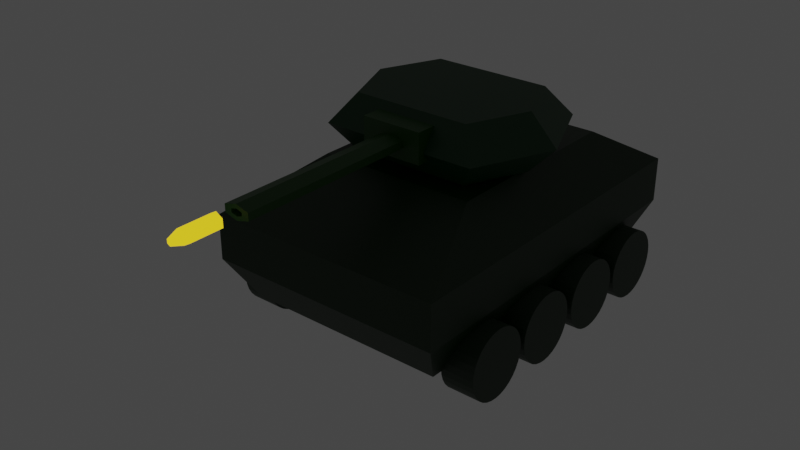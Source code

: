 # Source: tank.blend  (saved by Blender 3.6.11; exported with 4.5.12 LTS)
import bpy
from mathutils import Matrix  # noqa: F401  (used for matrix-valued properties, if any)

bpy.ops.wm.read_factory_settings(use_empty=True)
scene = bpy.context.scene
scene.name = 'Scene'

# ---- collections
col_collection = bpy.data.collections.new('Collection'); scene.collection.children.link(col_collection)

# ---- materials (node trees are filled in below, after node groups)
mat_material = bpy.data.materials.new('Material')
mat_material.use_transparent_shadow = False
mat_body = bpy.data.materials.new('Body')
mat_body.alpha_threshold = 0.0
mat_body.use_transparent_shadow = False
mat_body.roughness = 0.5
mat_body.line_color = (0.0, 0.0, 0.0, 1.0)
mat_wheels = bpy.data.materials.new('Wheels')
mat_wheels.use_transparent_shadow = False
mat_material_001 = bpy.data.materials.new('Material.001')
mat_material_001.use_transparent_shadow = False
mat_material_002 = bpy.data.materials.new('Material.002')
mat_material_002.use_transparent_shadow = False

# ---- material node trees
mat_material.use_nodes = True; mat_material.node_tree.nodes.clear()
_N = mat_material.node_tree.nodes; _L = mat_material.node_tree.links
n0 = _N.new('ShaderNodeBsdfPrincipled'); n0.name = 'Principled BSDF'; n0.location = (10, 300)
n0.distribution = 'GGX'
n0.subsurface_method = 'RANDOM_WALK_SKIN'
n0.inputs[0].default_value = (0.006301, 0.06429, 0.0, 1.0)
n0.inputs[3].default_value = 1.45
n0.inputs[27].default_value = (0.0, 0.0, 0.0, 1.0)
n0.inputs[28].default_value = 1.0
n1 = _N.new('ShaderNodeOutputMaterial'); n1.name = 'Material Output'; n1.location = (300, 300)
_L.new(n0.outputs[0], n1.inputs[0])
n1.is_active_output = True
mat_body.use_nodes = True; mat_body.node_tree.nodes.clear()
_N = mat_body.node_tree.nodes; _L = mat_body.node_tree.links
n0 = _N.new('ShaderNodeOutputMaterial'); n0.name = 'Material Output'; n0.location = (300, 300)
n1 = _N.new('ShaderNodeBsdfPrincipled'); n1.name = 'Principled BSDF'; n1.location = (10, 300)
n1.distribution = 'GGX'
n1.subsurface_method = 'RANDOM_WALK_SKIN'
n1.inputs[0].default_value = (0.0007506, 0.0214, 0.0, 1.0)
n1.inputs[3].default_value = 1.45
n1.inputs[27].default_value = (0.0, 0.0, 0.0, 1.0)
n1.inputs[28].default_value = 1.0
_L.new(n1.outputs[0], n0.inputs[0])
n0.is_active_output = True
mat_wheels.use_nodes = True; mat_wheels.node_tree.nodes.clear()
_N = mat_wheels.node_tree.nodes; _L = mat_wheels.node_tree.links
n0 = _N.new('ShaderNodeBsdfPrincipled'); n0.name = 'Principled BSDF'; n0.location = (10, 300)
n0.distribution = 'GGX'
n0.subsurface_method = 'RANDOM_WALK_SKIN'
n0.inputs[0].default_value = (0.008842, 0.02857, 0.008631, 1.0)
n0.inputs[3].default_value = 1.45
n0.inputs[27].default_value = (0.0, 0.0, 0.0, 1.0)
n0.inputs[28].default_value = 1.0
n1 = _N.new('ShaderNodeOutputMaterial'); n1.name = 'Material Output'; n1.location = (300, 300)
_L.new(n0.outputs[0], n1.inputs[0])
n1.is_active_output = True
mat_material_001.use_nodes = True; mat_material_001.node_tree.nodes.clear()
_N = mat_material_001.node_tree.nodes; _L = mat_material_001.node_tree.links
n0 = _N.new('ShaderNodeBsdfPrincipled'); n0.name = 'Principled BSDF'; n0.location = (10, 300)
n0.distribution = 'GGX'
n0.subsurface_method = 'RANDOM_WALK_SKIN'
n0.inputs[0].default_value = (0.001083, 0.04286, 0.00675, 1.0)
n0.inputs[3].default_value = 1.45
n0.inputs[27].default_value = (0.0, 0.0, 0.0, 1.0)
n0.inputs[28].default_value = 1.0
n1 = _N.new('ShaderNodeOutputMaterial'); n1.name = 'Material Output'; n1.location = (300, 300)
_L.new(n0.outputs[0], n1.inputs[0])
n1.is_active_output = True
mat_material_002.use_nodes = True; mat_material_002.node_tree.nodes.clear()
_N = mat_material_002.node_tree.nodes; _L = mat_material_002.node_tree.links
n0 = _N.new('ShaderNodeBsdfPrincipled'); n0.name = 'Principled BSDF'; n0.location = (10, 300)
n0.distribution = 'GGX'
n0.subsurface_method = 'RANDOM_WALK_SKIN'
n0.inputs[0].default_value = (0.1214, 0.1062, 0.01709, 1.0)
n0.inputs[3].default_value = 1.45
n0.inputs[27].default_value = (1.0, 0.6882, 0.01533, 1.0)
n0.inputs[28].default_value = 1.0
n1 = _N.new('ShaderNodeOutputMaterial'); n1.name = 'Material Output'; n1.location = (300, 300)
_L.new(n0.outputs[0], n1.inputs[0])
n1.is_active_output = True

# ---- world
world_world = bpy.data.worlds.new('World'); scene.world = world_world
world_world.use_nodes = True; world_world.node_tree.nodes.clear()
_N = world_world.node_tree.nodes; _L = world_world.node_tree.links
n0 = _N.new('ShaderNodeOutputWorld'); n0.name = 'World Output'; n0.location = (300, 300)
n1 = _N.new('ShaderNodeBackground'); n1.name = 'Background'; n1.location = (10, 300)
n1.inputs[0].default_value = (0.05088, 0.05088, 0.05088, 1.0)
_L.new(n1.outputs[0], n0.inputs[0])
n0.is_active_output = True
world_world.color = (0.05088, 0.05088, 0.05088)
world_world.use_sun_shadow = False
world_world.sun_shadow_jitter_overblur = 0.0

# ---- meshes
me_cube_002 = bpy.data.meshes.new('Cube.002')
me_cube_002.from_pydata([(-1.0, -2.0, -1.0), (-1.0, -2.0, 1.0), (-1.0, 4.768e-07, -1.0), (-1.0, 4.768e-07, 1.0), (1.0, -2.0, -1.0), (1.0, -2.0, 1.0), (1.0, 4.768e-07, -1.0), (1.0, 4.768e-07, 1.0), (0.009028, -1.919, 0.4413), (0.009028, -13.87, 0.1806), (0.4229, -1.919, 0.2023), (0.1971, -13.87, 0.07201), (0.4229, -1.919, -0.2755), (0.1971, -13.87, -0.1452), (0.009028, -1.919, -0.5145), (0.009028, -13.87, -0.2538), (-0.4048, -1.919, -0.2755), (-0.1791, -13.87, -0.1452), (-0.4048, -1.919, 0.2023), (-0.1791, -13.87, 0.07201), (0.4229, -13.87, 0.2023), (0.009028, -13.87, 0.4413), (0.4229, -13.87, -0.2755), (0.009028, -13.87, -0.5145), (-0.4048, -13.87, -0.2755), (-0.4048, -13.87, 0.2023), (0.1971, -4.151, 0.07201), (0.009028, -4.151, 0.1806), (0.1971, -4.151, -0.1452), (0.009028, -4.151, -0.2538), (-0.1791, -4.151, -0.1452), (-0.1791, -4.151, 0.07201)], [], [(0, 1, 3, 2), (2, 3, 7, 6), (6, 7, 5, 4), (4, 5, 1, 0), (2, 6, 4, 0), (7, 3, 1, 5), (8, 21, 20, 10), (10, 20, 22, 12), (12, 22, 23, 14), (14, 23, 24, 16), (19, 17, 30, 31), (16, 24, 25, 18), (18, 25, 21, 8), (8, 10, 12, 14, 16, 18), (9, 11, 20, 21), (11, 13, 22, 20), (13, 15, 23, 22), (15, 17, 24, 23), (17, 19, 25, 24), (19, 9, 21, 25), (26, 27, 31, 30, 29, 28), (15, 13, 28, 29), (11, 9, 27, 26), (9, 19, 31, 27), (17, 15, 29, 30), (13, 11, 26, 28)])
_uv = me_cube_002.uv_layers.new(name='UVMap')
_uv.uv.foreach_set('vector', [0.375, 0.0, 0.625, 0.0, 0.625, 0.25, 0.375, 0.25, 0.375, 0.25, 0.625, 0.25, 0.625, 0.5, 0.375, 0.5, 0.375, 0.5, 0.625, 0.5, 0.625, 0.75, 0.375, 0.75, 0.375, 0.75, 0.625, 0.75, 0.625, 1.0, 0.375, 1.0, 0.125, 0.5, 0.375, 0.5, 0.375, 0.75, 0.125, 0.75, 0.625, 0.5, 0.875, 0.5, 0.875, 0.75, 0.625, 0.75, 1.0, 0.5, 1.0, 1.0, 0.8333, 1.0, 0.8333, 0.5, 0.8333, 0.5, 0.8333, 1.0, 0.6667, 1.0, 0.6667, 0.5, 0.6667, 0.5, 0.6667, 1.0, 0.5, 1.0, 0.5, 0.5, 0.5, 0.5, 0.5, 1.0, 0.3333, 1.0, 0.3333, 0.5, 0.1555, 0.3045, 0.1555, 0.1955, 0.1555, 0.1955, 0.1555, 0.3045, 0.3333, 0.5, 0.3333, 1.0, 0.1667, 1.0, 0.1667, 0.5, 0.1667, 0.5, 0.1667, 1.0, -8.941e-08, 1.0, -8.941e-08, 0.5, 0.75, 0.49, 0.9578, 0.37, 0.9578, 0.13, 0.75, 0.01, 0.5422, 0.13, 0.5422, 0.37, 0.25, 0.3591, 0.3445, 0.3045, 0.4578, 0.37, 0.25, 0.49, 0.3445, 0.3045, 0.3445, 0.1955, 0.4578, 0.13, 0.4578, 0.37, 0.3445, 0.1955, 0.25, 0.1409, 0.25, 0.01, 0.4578, 0.13, 0.25, 0.1409, 0.1555, 0.1955, 0.04215, 0.13, 0.25, 0.01, 0.1555, 0.1955, 0.1555, 0.3045, 0.04215, 0.37, 0.04215, 0.13, 0.1555, 0.3045, 0.25, 0.3591, 0.25, 0.49, 0.04215, 0.37, 0.3445, 0.3045, 0.25, 0.3591, 0.1555, 0.3045, 0.1555, 0.1955, 0.25, 0.1409, 0.3445, 0.1955, 0.25, 0.1409, 0.3445, 0.1955, 0.3445, 0.1955, 0.25, 0.1409, 0.3445, 0.3045, 0.25, 0.3591, 0.25, 0.3591, 0.3445, 0.3045, 0.25, 0.3591, 0.1555, 0.3045, 0.1555, 0.3045, 0.25, 0.3591, 0.1555, 0.1955, 0.25, 0.1409, 0.25, 0.1409, 0.1555, 0.1955, 0.3445, 0.1955, 0.3445, 0.3045, 0.3445, 0.3045, 0.3445, 0.1955])
me_cube_002.materials.append(mat_material)
me_cube_002.update()
me_cube = bpy.data.meshes.new('Cube')
me_cube.from_pydata([(0.659, 0.659, 1.371), (0.8462, 0.8462, -0.75), (0.659, -0.4509, 1.371), (0.8462, -0.8462, -0.75), (-0.659, 0.659, 1.371), (-0.8462, 0.8462, -0.75), (-0.659, -0.4509, 1.371), (-0.8462, -0.8462, -0.75), (1.0, -1.0, 0.75), (-1.0, -1.0, 0.75), (1.0, 1.0, 0.75), (-1.0, 1.0, 0.75), (1.0, 1.0, 0.0), (-1.0, -1.0, 0.0), (1.0, -1.0, 0.0), (-1.0, 1.0, 0.0), (-1.117, 0.8405, -0.7016), (-0.8418, 0.8405, -0.7016), (-1.117, 0.8369, -0.8133), (-0.8418, 0.8369, -0.8133), (-1.117, 0.826, -0.9208), (-0.8418, 0.826, -0.9208), (-1.117, 0.8084, -1.02), (-0.8418, 0.8084, -1.02), (-1.117, 0.7846, -1.107), (-0.8418, 0.7846, -1.107), (-1.117, 0.7557, -1.178), (-0.8418, 0.7557, -1.178), (-1.117, 0.7227, -1.231), (-0.8418, 0.7227, -1.231), (-1.117, 0.6869, -1.263), (-0.8418, 0.6869, -1.263), (-1.117, 0.6496, -1.274), (-0.8418, 0.6496, -1.274), (-1.117, 0.6124, -1.263), (-0.8418, 0.6124, -1.263), (-1.117, 0.5766, -1.231), (-0.8418, 0.5766, -1.231), (-1.117, 0.5436, -1.178), (-0.8418, 0.5436, -1.178), (-1.117, 0.5147, -1.107), (-0.8418, 0.5147, -1.107), (-1.117, 0.4909, -1.02), (-0.8418, 0.4909, -1.02), (-1.117, 0.4733, -0.9208), (-0.8418, 0.4733, -0.9208), (-1.117, 0.4624, -0.8133), (-0.8418, 0.4624, -0.8133), (-1.117, 0.4587, -0.7016), (-0.8418, 0.4587, -0.7016), (-1.117, 0.4624, -0.5899), (-0.8418, 0.4624, -0.5899), (-1.117, 0.4733, -0.4825), (-0.8418, 0.4733, -0.4825), (-1.117, 0.4909, -0.3834), (-0.8418, 0.4909, -0.3834), (-1.117, 0.5147, -0.2967), (-0.8418, 0.5147, -0.2967), (-1.117, 0.5436, -0.2254), (-0.8418, 0.5436, -0.2254), (-1.117, 0.5766, -0.1725), (-0.8418, 0.5766, -0.1725), (-1.117, 0.6124, -0.1399), (-0.8418, 0.6124, -0.1399), (-1.117, 0.6496, -0.1289), (-0.8418, 0.6496, -0.1289), (-1.117, 0.6869, -0.1399), (-0.8418, 0.6869, -0.1399), (-1.117, 0.7227, -0.1725), (-0.8418, 0.7227, -0.1725), (-1.117, 0.7557, -0.2254), (-0.8418, 0.7557, -0.2254), (-1.117, 0.7846, -0.2967), (-0.8418, 0.7846, -0.2967), (-1.117, 0.8084, -0.3834), (-0.8418, 0.8084, -0.3834), (-1.117, 0.826, -0.4825), (-0.8418, 0.826, -0.4825), (-1.117, 0.8369, -0.5899), (-0.8418, 0.8369, -0.5899), (-1.117, 0.4288, -0.7016), (-0.8418, 0.4288, -0.7016), (-1.117, 0.4251, -0.8133), (-0.8418, 0.4251, -0.8133), (-1.117, 0.4142, -0.9208), (-0.8418, 0.4142, -0.9208), (-1.117, 0.3966, -1.02), (-0.8418, 0.3966, -1.02), (-1.117, 0.3729, -1.107), (-0.8418, 0.3729, -1.107), (-1.117, 0.3439, -1.178), (-0.8418, 0.3439, -1.178), (-1.117, 0.3109, -1.231), (-0.8418, 0.3109, -1.231), (-1.117, 0.2751, -1.263), (-0.8418, 0.2751, -1.263), (-1.117, 0.2379, -1.274), (-0.8418, 0.2379, -1.274), (-1.117, 0.2006, -1.263), (-0.8418, 0.2006, -1.263), (-1.117, 0.1648, -1.231), (-0.8418, 0.1648, -1.231), (-1.117, 0.1318, -1.178), (-0.8418, 0.1318, -1.178), (-1.117, 0.1029, -1.107), (-0.8418, 0.1029, -1.107), (-1.117, 0.07915, -1.02), (-0.8418, 0.07915, -1.02), (-1.117, 0.06151, -0.9208), (-0.8418, 0.06151, -0.9208), (-1.117, 0.05065, -0.8133), (-0.8418, 0.05065, -0.8133), (-1.117, 0.04698, -0.7016), (-0.8418, 0.04698, -0.7016), (-1.117, 0.05065, -0.5899), (-0.8418, 0.05065, -0.5899), (-1.117, 0.06151, -0.4825), (-0.8418, 0.06151, -0.4825), (-1.117, 0.07915, -0.3834), (-0.8418, 0.07915, -0.3834), (-1.117, 0.1029, -0.2967), (-0.8418, 0.1029, -0.2967), (-1.117, 0.1318, -0.2254), (-0.8418, 0.1318, -0.2254), (-1.117, 0.1648, -0.1725), (-0.8418, 0.1648, -0.1725), (-1.117, 0.2006, -0.1399), (-0.8418, 0.2006, -0.1399), (-1.117, 0.2379, -0.1289), (-0.8418, 0.2379, -0.1289), (-1.117, 0.2751, -0.1399), (-0.8418, 0.2751, -0.1399), (-1.117, 0.3109, -0.1725), (-0.8418, 0.3109, -0.1725), (-1.117, 0.3439, -0.2254), (-0.8418, 0.3439, -0.2254), (-1.117, 0.3729, -0.2967), (-0.8418, 0.3729, -0.2967), (-1.117, 0.3966, -0.3834), (-0.8418, 0.3966, -0.3834), (-1.117, 0.4142, -0.4825), (-0.8418, 0.4142, -0.4825), (-1.117, 0.4251, -0.5899), (-0.8418, 0.4251, -0.5899), (-1.117, 0.008796, -0.7016), (-0.8418, 0.008796, -0.7016), (-1.117, 0.005128, -0.8133), (-0.8418, 0.005128, -0.8133), (-1.117, -0.005735, -0.9208), (-0.8418, -0.005735, -0.9208), (-1.117, -0.02338, -1.02), (-0.8418, -0.02338, -1.02), (-1.117, -0.04711, -1.107), (-0.8418, -0.04711, -1.107), (-1.117, -0.07604, -1.178), (-0.8418, -0.07604, -1.178), (-1.117, -0.109, -1.231), (-0.8418, -0.109, -1.231), (-1.117, -0.1449, -1.263), (-0.8418, -0.1449, -1.263), (-1.117, -0.1821, -1.274), (-0.8418, -0.1821, -1.274), (-1.117, -0.2193, -1.263), (-0.8418, -0.2193, -1.263), (-1.117, -0.2551, -1.231), (-0.8418, -0.2551, -1.231), (-1.117, -0.2881, -1.178), (-0.8418, -0.2881, -1.178), (-1.117, -0.3171, -1.107), (-0.8418, -0.3171, -1.107), (-1.117, -0.3408, -1.02), (-0.8418, -0.3408, -1.02), (-1.117, -0.3585, -0.9208), (-0.8418, -0.3585, -0.9208), (-1.117, -0.3693, -0.8133), (-0.8418, -0.3693, -0.8133), (-1.117, -0.373, -0.7016), (-0.8418, -0.373, -0.7016), (-1.117, -0.3693, -0.5899), (-0.8418, -0.3693, -0.5899), (-1.117, -0.3585, -0.4825), (-0.8418, -0.3585, -0.4825), (-1.117, -0.3408, -0.3834), (-0.8418, -0.3408, -0.3834), (-1.117, -0.3171, -0.2967), (-0.8418, -0.3171, -0.2967), (-1.117, -0.2881, -0.2254), (-0.8418, -0.2881, -0.2254), (-1.117, -0.2551, -0.1725), (-0.8418, -0.2551, -0.1725), (-1.117, -0.2193, -0.1399), (-0.8418, -0.2193, -0.1399), (-1.117, -0.1821, -0.1289), (-0.8418, -0.1821, -0.1289), (-1.117, -0.1449, -0.1399), (-0.8418, -0.1449, -0.1399), (-1.117, -0.109, -0.1725), (-0.8418, -0.109, -0.1725), (-1.117, -0.07604, -0.2254), (-0.8418, -0.07604, -0.2254), (-1.117, -0.04711, -0.2967), (-0.8418, -0.04711, -0.2967), (-1.117, -0.02338, -0.3834), (-0.8418, -0.02338, -0.3834), (-1.117, -0.005735, -0.4825), (-0.8418, -0.005735, -0.4825), (-1.117, 0.005128, -0.5899), (-0.8418, 0.005128, -0.5899), (-1.117, -0.403, -0.7016), (-0.8418, -0.403, -0.7016), (-1.117, -0.4066, -0.8133), (-0.8418, -0.4066, -0.8133), (-1.117, -0.4175, -0.9208), (-0.8418, -0.4175, -0.9208), (-1.117, -0.4351, -1.02), (-0.8418, -0.4351, -1.02), (-1.117, -0.4589, -1.107), (-0.8418, -0.4589, -1.107), (-1.117, -0.4878, -1.178), (-0.8418, -0.4878, -1.178), (-1.117, -0.5208, -1.231), (-0.8418, -0.5208, -1.231), (-1.117, -0.5566, -1.263), (-0.8418, -0.5566, -1.263), (-1.117, -0.5939, -1.274), (-0.8418, -0.5939, -1.274), (-1.117, -0.6311, -1.263), (-0.8418, -0.6311, -1.263), (-1.117, -0.6669, -1.231), (-0.8418, -0.6669, -1.231), (-1.117, -0.6999, -1.178), (-0.8418, -0.6999, -1.178), (-1.117, -0.7288, -1.107), (-0.8418, -0.7288, -1.107), (-1.117, -0.7526, -1.02), (-0.8418, -0.7526, -1.02), (-1.117, -0.7702, -0.9208), (-0.8418, -0.7702, -0.9208), (-1.117, -0.7811, -0.8133), (-0.8418, -0.7811, -0.8133), (-1.117, -0.7847, -0.7016), (-0.8418, -0.7847, -0.7016), (-1.117, -0.7811, -0.5899), (-0.8418, -0.7811, -0.5899), (-1.117, -0.7702, -0.4825), (-0.8418, -0.7702, -0.4825), (-1.117, -0.7526, -0.3834), (-0.8418, -0.7526, -0.3834), (-1.117, -0.7288, -0.2967), (-0.8418, -0.7288, -0.2967), (-1.117, -0.6999, -0.2254), (-0.8418, -0.6999, -0.2254), (-1.117, -0.6669, -0.1725), (-0.8418, -0.6669, -0.1725), (-1.117, -0.6311, -0.1399), (-0.8418, -0.6311, -0.1399), (-1.117, -0.5939, -0.1289), (-0.8418, -0.5939, -0.1289), (-1.117, -0.5566, -0.1399), (-0.8418, -0.5566, -0.1399), (-1.117, -0.5208, -0.1725), (-0.8418, -0.5208, -0.1725), (-1.117, -0.4878, -0.2254), (-0.8418, -0.4878, -0.2254), (-1.117, -0.4589, -0.2967), (-0.8418, -0.4589, -0.2967), (-1.117, -0.4351, -0.3834), (-0.8418, -0.4351, -0.3834), (-1.117, -0.4175, -0.4825), (-0.8418, -0.4175, -0.4825), (-1.117, -0.4066, -0.5899), (-0.8418, -0.4066, -0.5899), (0.8429, 0.8405, -0.7016), (1.118, 0.8405, -0.7016), (0.8429, 0.8369, -0.8133), (1.118, 0.8369, -0.8133), (0.8429, 0.826, -0.9208), (1.118, 0.826, -0.9208), (0.8429, 0.8084, -1.02), (1.118, 0.8084, -1.02), (0.8429, 0.7846, -1.107), (1.118, 0.7846, -1.107), (0.8429, 0.7557, -1.178), (1.118, 0.7557, -1.178), (0.8429, 0.7227, -1.231), (1.118, 0.7227, -1.231), (0.8429, 0.6869, -1.263), (1.118, 0.6869, -1.263), (0.8429, 0.6496, -1.274), (1.118, 0.6496, -1.274), (0.8429, 0.6124, -1.263), (1.118, 0.6124, -1.263), (0.8429, 0.5766, -1.231), (1.118, 0.5766, -1.231), (0.8429, 0.5436, -1.178), (1.118, 0.5436, -1.178), (0.8429, 0.5147, -1.107), (1.118, 0.5147, -1.107), (0.8429, 0.4909, -1.02), (1.118, 0.4909, -1.02), (0.8429, 0.4733, -0.9208), (1.118, 0.4733, -0.9208), (0.8429, 0.4624, -0.8133), (1.118, 0.4624, -0.8133), (0.8429, 0.4587, -0.7016), (1.118, 0.4587, -0.7016), (0.8429, 0.4624, -0.5899), (1.118, 0.4624, -0.5899), (0.8429, 0.4733, -0.4825), (1.118, 0.4733, -0.4825), (0.8429, 0.4909, -0.3834), (1.118, 0.4909, -0.3834), (0.8429, 0.5147, -0.2967), (1.118, 0.5147, -0.2967), (0.8429, 0.5436, -0.2254), (1.118, 0.5436, -0.2254), (0.8429, 0.5766, -0.1725), (1.118, 0.5766, -0.1725), (0.8429, 0.6124, -0.1399), (1.118, 0.6124, -0.1399), (0.8429, 0.6496, -0.1289), (1.118, 0.6496, -0.1289), (0.8429, 0.6869, -0.1399), (1.118, 0.6869, -0.1399), (0.8429, 0.7227, -0.1725), (1.118, 0.7227, -0.1725), (0.8429, 0.7557, -0.2254), (1.118, 0.7557, -0.2254), (0.8429, 0.7846, -0.2967), (1.118, 0.7846, -0.2967), (0.8429, 0.8084, -0.3834), (1.118, 0.8084, -0.3834), (0.8429, 0.826, -0.4825), (1.118, 0.826, -0.4825), (0.8429, 0.8369, -0.5899), (1.118, 0.8369, -0.5899), (0.8429, 0.4288, -0.7016), (1.118, 0.4288, -0.7016), (0.8429, 0.4251, -0.8133), (1.118, 0.4251, -0.8133), (0.8429, 0.4142, -0.9208), (1.118, 0.4142, -0.9208), (0.8429, 0.3966, -1.02), (1.118, 0.3966, -1.02), (0.8429, 0.3729, -1.107), (1.118, 0.3729, -1.107), (0.8429, 0.3439, -1.178), (1.118, 0.3439, -1.178), (0.8429, 0.3109, -1.231), (1.118, 0.3109, -1.231), (0.8429, 0.2751, -1.263), (1.118, 0.2751, -1.263), (0.8429, 0.2379, -1.274), (1.118, 0.2379, -1.274), (0.8429, 0.2006, -1.263), (1.118, 0.2006, -1.263), (0.8429, 0.1648, -1.231), (1.118, 0.1648, -1.231), (0.8429, 0.1318, -1.178), (1.118, 0.1318, -1.178), (0.8429, 0.1029, -1.107), (1.118, 0.1029, -1.107), (0.8429, 0.07915, -1.02), (1.118, 0.07915, -1.02), (0.8429, 0.06151, -0.9208), (1.118, 0.06151, -0.9208), (0.8429, 0.05065, -0.8133), (1.118, 0.05065, -0.8133), (0.8429, 0.04698, -0.7016), (1.118, 0.04698, -0.7016), (0.8429, 0.05065, -0.5899), (1.118, 0.05065, -0.5899), (0.8429, 0.06151, -0.4825), (1.118, 0.06151, -0.4825), (0.8429, 0.07915, -0.3834), (1.118, 0.07915, -0.3834), (0.8429, 0.1029, -0.2967), (1.118, 0.1029, -0.2967), (0.8429, 0.1318, -0.2254), (1.118, 0.1318, -0.2254), (0.8429, 0.1648, -0.1725), (1.118, 0.1648, -0.1725), (0.8429, 0.2006, -0.1399), (1.118, 0.2006, -0.1399), (0.8429, 0.2379, -0.1289), (1.118, 0.2379, -0.1289), (0.8429, 0.2751, -0.1399), (1.118, 0.2751, -0.1399), (0.8429, 0.3109, -0.1725), (1.118, 0.3109, -0.1725), (0.8429, 0.3439, -0.2254), (1.118, 0.3439, -0.2254), (0.8429, 0.3729, -0.2967), (1.118, 0.3729, -0.2967), (0.8429, 0.3966, -0.3834), (1.118, 0.3966, -0.3834), (0.8429, 0.4142, -0.4825), (1.118, 0.4142, -0.4825), (0.8429, 0.4251, -0.5899), (1.118, 0.4251, -0.5899), (0.8429, 0.008796, -0.7016), (1.118, 0.008796, -0.7016), (0.8429, 0.005128, -0.8133), (1.118, 0.005128, -0.8133), (0.8429, -0.005735, -0.9208), (1.118, -0.005735, -0.9208), (0.8429, -0.02338, -1.02), (1.118, -0.02338, -1.02), (0.8429, -0.04711, -1.107), (1.118, -0.04711, -1.107), (0.8429, -0.07604, -1.178), (1.118, -0.07604, -1.178), (0.8429, -0.109, -1.231), (1.118, -0.109, -1.231), (0.8429, -0.1449, -1.263), (1.118, -0.1449, -1.263), (0.8429, -0.1821, -1.274), (1.118, -0.1821, -1.274), (0.8429, -0.2193, -1.263), (1.118, -0.2193, -1.263), (0.8429, -0.2551, -1.231), (1.118, -0.2551, -1.231), (0.8429, -0.2881, -1.178), (1.118, -0.2881, -1.178), (0.8429, -0.3171, -1.107), (1.118, -0.3171, -1.107), (0.8429, -0.3408, -1.02), (1.118, -0.3408, -1.02), (0.8429, -0.3585, -0.9208), (1.118, -0.3585, -0.9208), (0.8429, -0.3693, -0.8133), (1.118, -0.3693, -0.8133), (0.8429, -0.373, -0.7016), (1.118, -0.373, -0.7016), (0.8429, -0.3693, -0.5899), (1.118, -0.3693, -0.5899), (0.8429, -0.3585, -0.4825), (1.118, -0.3585, -0.4825), (0.8429, -0.3408, -0.3834), (1.118, -0.3408, -0.3834), (0.8429, -0.3171, -0.2967), (1.118, -0.3171, -0.2967), (0.8429, -0.2881, -0.2254), (1.118, -0.2881, -0.2254), (0.8429, -0.2551, -0.1725), (1.118, -0.2551, -0.1725), (0.8429, -0.2193, -0.1399), (1.118, -0.2193, -0.1399), (0.8429, -0.1821, -0.1289), (1.118, -0.1821, -0.1289), (0.8429, -0.1449, -0.1399), (1.118, -0.1449, -0.1399), (0.8429, -0.109, -0.1725), (1.118, -0.109, -0.1725), (0.8429, -0.07604, -0.2254), (1.118, -0.07604, -0.2254), (0.8429, -0.04711, -0.2967), (1.118, -0.04711, -0.2967), (0.8429, -0.02338, -0.3834), (1.118, -0.02338, -0.3834), (0.8429, -0.005735, -0.4825), (1.118, -0.005735, -0.4825), (0.8429, 0.005128, -0.5899), (1.118, 0.005128, -0.5899), (0.8429, -0.403, -0.7016), (1.118, -0.403, -0.7016), (0.8429, -0.4066, -0.8133), (1.118, -0.4066, -0.8133), (0.8429, -0.4175, -0.9208), (1.118, -0.4175, -0.9208), (0.8429, -0.4351, -1.02), (1.118, -0.4351, -1.02), (0.8429, -0.4589, -1.107), (1.118, -0.4589, -1.107), (0.8429, -0.4878, -1.178), (1.118, -0.4878, -1.178), (0.8429, -0.5208, -1.231), (1.118, -0.5208, -1.231), (0.8429, -0.5566, -1.263), (1.118, -0.5566, -1.263), (0.8429, -0.5939, -1.274), (1.118, -0.5939, -1.274), (0.8429, -0.6311, -1.263), (1.118, -0.6311, -1.263), (0.8429, -0.6669, -1.231), (1.118, -0.6669, -1.231), (0.8429, -0.6999, -1.178), (1.118, -0.6999, -1.178), (0.8429, -0.7288, -1.107), (1.118, -0.7288, -1.107), (0.8429, -0.7526, -1.02), (1.118, -0.7526, -1.02), (0.8429, -0.7702, -0.9208), (1.118, -0.7702, -0.9208), (0.8429, -0.7811, -0.8133), (1.118, -0.7811, -0.8133), (0.8429, -0.7847, -0.7016), (1.118, -0.7847, -0.7016), (0.8429, -0.7811, -0.5899), (1.118, -0.7811, -0.5899), (0.8429, -0.7702, -0.4825), (1.118, -0.7702, -0.4825), (0.8429, -0.7526, -0.3834), (1.118, -0.7526, -0.3834), (0.8429, -0.7288, -0.2967), (1.118, -0.7288, -0.2967), (0.8429, -0.6999, -0.2254), (1.118, -0.6999, -0.2254), (0.8429, -0.6669, -0.1725), (1.118, -0.6669, -0.1725), (0.8429, -0.6311, -0.1399), (1.118, -0.6311, -0.1399), (0.8429, -0.5939, -0.1289), (1.118, -0.5939, -0.1289), (0.8429, -0.5566, -0.1399), (1.118, -0.5566, -0.1399), (0.8429, -0.5208, -0.1725), (1.118, -0.5208, -0.1725), (0.8429, -0.4878, -0.2254), (1.118, -0.4878, -0.2254), (0.8429, -0.4589, -0.2967), (1.118, -0.4589, -0.2967), (0.8429, -0.4351, -0.3834), (1.118, -0.4351, -0.3834), (0.8429, -0.4175, -0.4825), (1.118, -0.4175, -0.4825), (0.8429, -0.4066, -0.5899), (1.118, -0.4066, -0.5899)], [], [(0, 4, 6, 2), (14, 8, 9, 13), (13, 9, 11, 15), (5, 1, 3, 7), (12, 10, 8, 14), (15, 11, 10, 12), (2, 6, 9, 8), (0, 2, 8, 10), (6, 4, 11, 9), (4, 0, 10, 11), (5, 15, 12, 1), (1, 12, 14, 3), (7, 13, 15, 5), (3, 14, 13, 7), (16, 17, 19, 18), (18, 19, 21, 20), (20, 21, 23, 22), (22, 23, 25, 24), (24, 25, 27, 26), (26, 27, 29, 28), (28, 29, 31, 30), (30, 31, 33, 32), (32, 33, 35, 34), (34, 35, 37, 36), (36, 37, 39, 38), (38, 39, 41, 40), (40, 41, 43, 42), (42, 43, 45, 44), (44, 45, 47, 46), (46, 47, 49, 48), (48, 49, 51, 50), (50, 51, 53, 52), (52, 53, 55, 54), (54, 55, 57, 56), (56, 57, 59, 58), (58, 59, 61, 60), (60, 61, 63, 62), (62, 63, 65, 64), (64, 65, 67, 66), (66, 67, 69, 68), (68, 69, 71, 70), (70, 71, 73, 72), (72, 73, 75, 74), (74, 75, 77, 76), (19, 17, 79, 77, 75, 73, 71, 69, 67, 65, 63, 61, 59, 57, 55, 53, 51, 49, 47, 45, 43, 41, 39, 37, 35, 33, 31, 29, 27, 25, 23, 21), (76, 77, 79, 78), (78, 79, 17, 16), (16, 18, 20, 22, 24, 26, 28, 30, 32, 34, 36, 38, 40, 42, 44, 46, 48, 50, 52, 54, 56, 58, 60, 62, 64, 66, 68, 70, 72, 74, 76, 78), (80, 81, 83, 82), (82, 83, 85, 84), (84, 85, 87, 86), (86, 87, 89, 88), (88, 89, 91, 90), (90, 91, 93, 92), (92, 93, 95, 94), (94, 95, 97, 96), (96, 97, 99, 98), (98, 99, 101, 100), (100, 101, 103, 102), (102, 103, 105, 104), (104, 105, 107, 106), (106, 107, 109, 108), (108, 109, 111, 110), (110, 111, 113, 112), (112, 113, 115, 114), (114, 115, 117, 116), (116, 117, 119, 118), (118, 119, 121, 120), (120, 121, 123, 122), (122, 123, 125, 124), (124, 125, 127, 126), (126, 127, 129, 128), (128, 129, 131, 130), (130, 131, 133, 132), (132, 133, 135, 134), (134, 135, 137, 136), (136, 137, 139, 138), (138, 139, 141, 140), (83, 81, 143, 141, 139, 137, 135, 133, 131, 129, 127, 125, 123, 121, 119, 117, 115, 113, 111, 109, 107, 105, 103, 101, 99, 97, 95, 93, 91, 89, 87, 85), (140, 141, 143, 142), (142, 143, 81, 80), (80, 82, 84, 86, 88, 90, 92, 94, 96, 98, 100, 102, 104, 106, 108, 110, 112, 114, 116, 118, 120, 122, 124, 126, 128, 130, 132, 134, 136, 138, 140, 142), (144, 145, 147, 146), (146, 147, 149, 148), (148, 149, 151, 150), (150, 151, 153, 152), (152, 153, 155, 154), (154, 155, 157, 156), (156, 157, 159, 158), (158, 159, 161, 160), (160, 161, 163, 162), (162, 163, 165, 164), (164, 165, 167, 166), (166, 167, 169, 168), (168, 169, 171, 170), (170, 171, 173, 172), (172, 173, 175, 174), (174, 175, 177, 176), (176, 177, 179, 178), (178, 179, 181, 180), (180, 181, 183, 182), (182, 183, 185, 184), (184, 185, 187, 186), (186, 187, 189, 188), (188, 189, 191, 190), (190, 191, 193, 192), (192, 193, 195, 194), (194, 195, 197, 196), (196, 197, 199, 198), (198, 199, 201, 200), (200, 201, 203, 202), (202, 203, 205, 204), (147, 145, 207, 205, 203, 201, 199, 197, 195, 193, 191, 189, 187, 185, 183, 181, 179, 177, 175, 173, 171, 169, 167, 165, 163, 161, 159, 157, 155, 153, 151, 149), (204, 205, 207, 206), (206, 207, 145, 144), (144, 146, 148, 150, 152, 154, 156, 158, 160, 162, 164, 166, 168, 170, 172, 174, 176, 178, 180, 182, 184, 186, 188, 190, 192, 194, 196, 198, 200, 202, 204, 206), (208, 209, 211, 210), (210, 211, 213, 212), (212, 213, 215, 214), (214, 215, 217, 216), (216, 217, 219, 218), (218, 219, 221, 220), (220, 221, 223, 222), (222, 223, 225, 224), (224, 225, 227, 226), (226, 227, 229, 228), (228, 229, 231, 230), (230, 231, 233, 232), (232, 233, 235, 234), (234, 235, 237, 236), (236, 237, 239, 238), (238, 239, 241, 240), (240, 241, 243, 242), (242, 243, 245, 244), (244, 245, 247, 246), (246, 247, 249, 248), (248, 249, 251, 250), (250, 251, 253, 252), (252, 253, 255, 254), (254, 255, 257, 256), (256, 257, 259, 258), (258, 259, 261, 260), (260, 261, 263, 262), (262, 263, 265, 264), (264, 265, 267, 266), (266, 267, 269, 268), (211, 209, 271, 269, 267, 265, 263, 261, 259, 257, 255, 253, 251, 249, 247, 245, 243, 241, 239, 237, 235, 233, 231, 229, 227, 225, 223, 221, 219, 217, 215, 213), (268, 269, 271, 270), (270, 271, 209, 208), (208, 210, 212, 214, 216, 218, 220, 222, 224, 226, 228, 230, 232, 234, 236, 238, 240, 242, 244, 246, 248, 250, 252, 254, 256, 258, 260, 262, 264, 266, 268, 270), (272, 273, 275, 274), (274, 275, 277, 276), (276, 277, 279, 278), (278, 279, 281, 280), (280, 281, 283, 282), (282, 283, 285, 284), (284, 285, 287, 286), (286, 287, 289, 288), (288, 289, 291, 290), (290, 291, 293, 292), (292, 293, 295, 294), (294, 295, 297, 296), (296, 297, 299, 298), (298, 299, 301, 300), (300, 301, 303, 302), (302, 303, 305, 304), (304, 305, 307, 306), (306, 307, 309, 308), (308, 309, 311, 310), (310, 311, 313, 312), (312, 313, 315, 314), (314, 315, 317, 316), (316, 317, 319, 318), (318, 319, 321, 320), (320, 321, 323, 322), (322, 323, 325, 324), (324, 325, 327, 326), (326, 327, 329, 328), (328, 329, 331, 330), (330, 331, 333, 332), (275, 273, 335, 333, 331, 329, 327, 325, 323, 321, 319, 317, 315, 313, 311, 309, 307, 305, 303, 301, 299, 297, 295, 293, 291, 289, 287, 285, 283, 281, 279, 277), (332, 333, 335, 334), (334, 335, 273, 272), (272, 274, 276, 278, 280, 282, 284, 286, 288, 290, 292, 294, 296, 298, 300, 302, 304, 306, 308, 310, 312, 314, 316, 318, 320, 322, 324, 326, 328, 330, 332, 334), (336, 337, 339, 338), (338, 339, 341, 340), (340, 341, 343, 342), (342, 343, 345, 344), (344, 345, 347, 346), (346, 347, 349, 348), (348, 349, 351, 350), (350, 351, 353, 352), (352, 353, 355, 354), (354, 355, 357, 356), (356, 357, 359, 358), (358, 359, 361, 360), (360, 361, 363, 362), (362, 363, 365, 364), (364, 365, 367, 366), (366, 367, 369, 368), (368, 369, 371, 370), (370, 371, 373, 372), (372, 373, 375, 374), (374, 375, 377, 376), (376, 377, 379, 378), (378, 379, 381, 380), (380, 381, 383, 382), (382, 383, 385, 384), (384, 385, 387, 386), (386, 387, 389, 388), (388, 389, 391, 390), (390, 391, 393, 392), (392, 393, 395, 394), (394, 395, 397, 396), (339, 337, 399, 397, 395, 393, 391, 389, 387, 385, 383, 381, 379, 377, 375, 373, 371, 369, 367, 365, 363, 361, 359, 357, 355, 353, 351, 349, 347, 345, 343, 341), (396, 397, 399, 398), (398, 399, 337, 336), (336, 338, 340, 342, 344, 346, 348, 350, 352, 354, 356, 358, 360, 362, 364, 366, 368, 370, 372, 374, 376, 378, 380, 382, 384, 386, 388, 390, 392, 394, 396, 398), (400, 401, 403, 402), (402, 403, 405, 404), (404, 405, 407, 406), (406, 407, 409, 408), (408, 409, 411, 410), (410, 411, 413, 412), (412, 413, 415, 414), (414, 415, 417, 416), (416, 417, 419, 418), (418, 419, 421, 420), (420, 421, 423, 422), (422, 423, 425, 424), (424, 425, 427, 426), (426, 427, 429, 428), (428, 429, 431, 430), (430, 431, 433, 432), (432, 433, 435, 434), (434, 435, 437, 436), (436, 437, 439, 438), (438, 439, 441, 440), (440, 441, 443, 442), (442, 443, 445, 444), (444, 445, 447, 446), (446, 447, 449, 448), (448, 449, 451, 450), (450, 451, 453, 452), (452, 453, 455, 454), (454, 455, 457, 456), (456, 457, 459, 458), (458, 459, 461, 460), (403, 401, 463, 461, 459, 457, 455, 453, 451, 449, 447, 445, 443, 441, 439, 437, 435, 433, 431, 429, 427, 425, 423, 421, 419, 417, 415, 413, 411, 409, 407, 405), (460, 461, 463, 462), (462, 463, 401, 400), (400, 402, 404, 406, 408, 410, 412, 414, 416, 418, 420, 422, 424, 426, 428, 430, 432, 434, 436, 438, 440, 442, 444, 446, 448, 450, 452, 454, 456, 458, 460, 462), (464, 465, 467, 466), (466, 467, 469, 468), (468, 469, 471, 470), (470, 471, 473, 472), (472, 473, 475, 474), (474, 475, 477, 476), (476, 477, 479, 478), (478, 479, 481, 480), (480, 481, 483, 482), (482, 483, 485, 484), (484, 485, 487, 486), (486, 487, 489, 488), (488, 489, 491, 490), (490, 491, 493, 492), (492, 493, 495, 494), (494, 495, 497, 496), (496, 497, 499, 498), (498, 499, 501, 500), (500, 501, 503, 502), (502, 503, 505, 504), (504, 505, 507, 506), (506, 507, 509, 508), (508, 509, 511, 510), (510, 511, 513, 512), (512, 513, 515, 514), (514, 515, 517, 516), (516, 517, 519, 518), (518, 519, 521, 520), (520, 521, 523, 522), (522, 523, 525, 524), (467, 465, 527, 525, 523, 521, 519, 517, 515, 513, 511, 509, 507, 505, 503, 501, 499, 497, 495, 493, 491, 489, 487, 485, 483, 481, 479, 477, 475, 473, 471, 469), (524, 525, 527, 526), (526, 527, 465, 464), (464, 466, 468, 470, 472, 474, 476, 478, 480, 482, 484, 486, 488, 490, 492, 494, 496, 498, 500, 502, 504, 506, 508, 510, 512, 514, 516, 518, 520, 522, 524, 526)])
me_cube.polygons.foreach_set('material_index', [0, 0, 0, 0, 0, 0, 0, 0, 0, 0, 0, 0, 0, 0, 1, 1, 1, 1, 1, 1, 1, 1, 1, 1, 1, 1, 1, 1, 1, 1, 1, 1, 1, 1, 1, 1, 1, 1, 1, 1, 1, 1, 1, 1, 1, 1, 1, 1, 1, 1, 1, 1, 1, 1, 1, 1, 1, 1, 1, 1, 1, 1, 1, 1, 1, 1, 1, 1, 1, 1, 1, 1, 1, 1, 1, 1, 1, 1, 1, 1, 1, 1, 1, 1, 1, 1, 1, 1, 1, 1, 1, 1, 1, 1, 1, 1, 1, 1, 1, 1, 1, 1, 1, 1, 1, 1, 1, 1, 1, 1, 1, 1, 1, 1, 1, 1, 1, 1, 1, 1, 1, 1, 1, 1, 1, 1, 1, 1, 1, 1, 1, 1, 1, 1, 1, 1, 1, 1, 1, 1, 1, 1, 1, 1, 1, 1, 1, 1, 1, 1, 1, 1, 1, 1, 1, 1, 1, 1, 1, 1, 1, 1, 1, 1, 1, 1, 1, 1, 1, 1, 1, 1, 1, 1, 1, 1, 1, 1, 1, 1, 1, 1, 1, 1, 1, 1, 1, 1, 1, 1, 1, 1, 1, 1, 1, 1, 1, 1, 1, 1, 1, 1, 1, 1, 1, 1, 1, 1, 1, 1, 1, 1, 1, 1, 1, 1, 1, 1, 1, 1, 1, 1, 1, 1, 1, 1, 1, 1, 1, 1, 1, 1, 1, 1, 1, 1, 1, 1, 1, 1, 1, 1, 1, 1, 1, 1, 1, 1, 1, 1, 1, 1, 1, 1, 1, 1, 1, 1, 1, 1, 1, 1, 1, 1, 1, 1, 1, 1, 1, 1, 1, 1, 1, 1, 1, 1, 1, 1, 1, 1, 1, 1, 1, 1, 1, 1])
_uv = me_cube.uv_layers.new(name='UVMap')
_uv.uv.foreach_set('vector', [0.6676, 0.5426, 0.8324, 0.5426, 0.8324, 0.7074, 0.6676, 0.7074, 0.5, 0.75, 0.625, 0.75, 0.625, 1.0, 0.5, 1.0, 0.5, 0.0, 0.625, 0.0, 0.625, 0.25, 0.5, 0.25, 0.125, 0.5, 0.375, 0.5, 0.375, 0.75, 0.125, 0.75, 0.5, 0.5, 0.625, 0.5, 0.625, 0.75, 0.5, 0.75, 0.5, 0.25, 0.625, 0.25, 0.625, 0.5, 0.5, 0.5, 0.6676, 0.7074, 0.8324, 0.7074, 0.875, 0.75, 0.625, 0.75, 0.6676, 0.5426, 0.6676, 0.7074, 0.625, 0.75, 0.625, 0.5, 0.8324, 0.7074, 0.8324, 0.5426, 0.875, 0.5, 0.875, 0.75, 0.8324, 0.5426, 0.6676, 0.5426, 0.625, 0.5, 0.875, 0.5, 0.375, 0.25, 0.5, 0.25, 0.5, 0.5, 0.375, 0.5, 0.375, 0.5, 0.5, 0.5, 0.5, 0.75, 0.375, 0.75, 0.375, 0.0, 0.5, 0.0, 0.5, 0.25, 0.375, 0.25, 0.375, 0.75, 0.5, 0.75, 0.5, 1.0, 0.375, 1.0, 1.0, 0.5, 1.0, 1.0, 0.9688, 1.0, 0.9688, 0.5, 0.9688, 0.5, 0.9688, 1.0, 0.9375, 1.0, 0.9375, 0.5, 0.9375, 0.5, 0.9375, 1.0, 0.9062, 1.0, 0.9062, 0.5, 0.9062, 0.5, 0.9062, 1.0, 0.875, 1.0, 0.875, 0.5, 0.875, 0.5, 0.875, 1.0, 0.8438, 1.0, 0.8438, 0.5, 0.8438, 0.5, 0.8438, 1.0, 0.8125, 1.0, 0.8125, 0.5, 0.8125, 0.5, 0.8125, 1.0, 0.7812, 1.0, 0.7812, 0.5, 0.7812, 0.5, 0.7812, 1.0, 0.75, 1.0, 0.75, 0.5, 0.75, 0.5, 0.75, 1.0, 0.7188, 1.0, 0.7188, 0.5, 0.7188, 0.5, 0.7188, 1.0, 0.6875, 1.0, 0.6875, 0.5, 0.6875, 0.5, 0.6875, 1.0, 0.6562, 1.0, 0.6562, 0.5, 0.6562, 0.5, 0.6562, 1.0, 0.625, 1.0, 0.625, 0.5, 0.625, 0.5, 0.625, 1.0, 0.5938, 1.0, 0.5938, 0.5, 0.5938, 0.5, 0.5938, 1.0, 0.5625, 1.0, 0.5625, 0.5, 0.5625, 0.5, 0.5625, 1.0, 0.5312, 1.0, 0.5312, 0.5, 0.5312, 0.5, 0.5312, 1.0, 0.5, 1.0, 0.5, 0.5, 0.5, 0.5, 0.5, 1.0, 0.4688, 1.0, 0.4688, 0.5, 0.4688, 0.5, 0.4688, 1.0, 0.4375, 1.0, 0.4375, 0.5, 0.4375, 0.5, 0.4375, 1.0, 0.4062, 1.0, 0.4062, 0.5, 0.4062, 0.5, 0.4062, 1.0, 0.375, 1.0, 0.375, 0.5, 0.375, 0.5, 0.375, 1.0, 0.3438, 1.0, 0.3438, 0.5, 0.3438, 0.5, 0.3438, 1.0, 0.3125, 1.0, 0.3125, 0.5, 0.3125, 0.5, 0.3125, 1.0, 0.2812, 1.0, 0.2812, 0.5, 0.2812, 0.5, 0.2812, 1.0, 0.25, 1.0, 0.25, 0.5, 0.25, 0.5, 0.25, 1.0, 0.2188, 1.0, 0.2188, 0.5, 0.2188, 0.5, 0.2188, 1.0, 0.1875, 1.0, 0.1875, 0.5, 0.1875, 0.5, 0.1875, 1.0, 0.1562, 1.0, 0.1562, 0.5, 0.1562, 0.5, 0.1562, 1.0, 0.125, 1.0, 0.125, 0.5, 0.125, 0.5, 0.125, 1.0, 0.09375, 1.0, 0.09375, 0.5, 0.09375, 0.5, 0.09375, 1.0, 0.0625, 1.0, 0.0625, 0.5, 0.2968, 0.4854, 0.25, 0.49, 0.2032, 0.4854, 0.1582, 0.4717, 0.1167, 0.4496, 0.08029, 0.4197, 0.05045, 0.3833, 0.02827, 0.3418, 0.01461, 0.2968, 0.01, 0.25, 0.01461, 0.2032, 0.02827, 0.1582, 0.05045, 0.1167, 0.08029, 0.08029, 0.1167, 0.05045, 0.1582, 0.02827, 0.2032, 0.01461, 0.25, 0.01, 0.2968, 0.01461, 0.3418, 0.02827, 0.3833, 0.05045, 0.4197, 0.08029, 0.4496, 0.1167, 0.4717, 0.1582, 0.4854, 0.2032, 0.49, 0.25, 0.4854, 0.2968, 0.4717, 0.3418, 0.4496, 0.3833, 0.4197, 0.4197, 0.3833, 0.4496, 0.3418, 0.4717, 0.0625, 0.5, 0.0625, 1.0, 0.03125, 1.0, 0.03125, 0.5, 0.03125, 0.5, 0.03125, 1.0, 0.0, 1.0, 0.0, 0.5, 0.75, 0.49, 0.7968, 0.4854, 0.8418, 0.4717, 0.8833, 0.4496, 0.9197, 0.4197, 0.9496, 0.3833, 0.9717, 0.3418, 0.9854, 0.2968, 0.99, 0.25, 0.9854, 0.2032, 0.9717, 0.1582, 0.9496, 0.1167, 0.9197, 0.08029, 0.8833, 0.05045, 0.8418, 0.02827, 0.7968, 0.01461, 0.75, 0.01, 0.7032, 0.01461, 0.6582, 0.02827, 0.6167, 0.05045, 0.5803, 0.08029, 0.5504, 0.1167, 0.5283, 0.1582, 0.5146, 0.2032, 0.51, 0.25, 0.5146, 0.2968, 0.5283, 0.3418, 0.5504, 0.3833, 0.5803, 0.4197, 0.6167, 0.4496, 0.6582, 0.4717, 0.7032, 0.4854, 1.0, 0.5, 1.0, 1.0, 0.9688, 1.0, 0.9688, 0.5, 0.9688, 0.5, 0.9688, 1.0, 0.9375, 1.0, 0.9375, 0.5, 0.9375, 0.5, 0.9375, 1.0, 0.9062, 1.0, 0.9062, 0.5, 0.9062, 0.5, 0.9062, 1.0, 0.875, 1.0, 0.875, 0.5, 0.875, 0.5, 0.875, 1.0, 0.8438, 1.0, 0.8438, 0.5, 0.8438, 0.5, 0.8438, 1.0, 0.8125, 1.0, 0.8125, 0.5, 0.8125, 0.5, 0.8125, 1.0, 0.7812, 1.0, 0.7812, 0.5, 0.7812, 0.5, 0.7812, 1.0, 0.75, 1.0, 0.75, 0.5, 0.75, 0.5, 0.75, 1.0, 0.7188, 1.0, 0.7188, 0.5, 0.7188, 0.5, 0.7188, 1.0, 0.6875, 1.0, 0.6875, 0.5, 0.6875, 0.5, 0.6875, 1.0, 0.6562, 1.0, 0.6562, 0.5, 0.6562, 0.5, 0.6562, 1.0, 0.625, 1.0, 0.625, 0.5, 0.625, 0.5, 0.625, 1.0, 0.5938, 1.0, 0.5938, 0.5, 0.5938, 0.5, 0.5938, 1.0, 0.5625, 1.0, 0.5625, 0.5, 0.5625, 0.5, 0.5625, 1.0, 0.5312, 1.0, 0.5312, 0.5, 0.5312, 0.5, 0.5312, 1.0, 0.5, 1.0, 0.5, 0.5, 0.5, 0.5, 0.5, 1.0, 0.4688, 1.0, 0.4688, 0.5, 0.4688, 0.5, 0.4688, 1.0, 0.4375, 1.0, 0.4375, 0.5, 0.4375, 0.5, 0.4375, 1.0, 0.4062, 1.0, 0.4062, 0.5, 0.4062, 0.5, 0.4062, 1.0, 0.375, 1.0, 0.375, 0.5, 0.375, 0.5, 0.375, 1.0, 0.3438, 1.0, 0.3438, 0.5, 0.3438, 0.5, 0.3438, 1.0, 0.3125, 1.0, 0.3125, 0.5, 0.3125, 0.5, 0.3125, 1.0, 0.2812, 1.0, 0.2812, 0.5, 0.2812, 0.5, 0.2812, 1.0, 0.25, 1.0, 0.25, 0.5, 0.25, 0.5, 0.25, 1.0, 0.2188, 1.0, 0.2188, 0.5, 0.2188, 0.5, 0.2188, 1.0, 0.1875, 1.0, 0.1875, 0.5, 0.1875, 0.5, 0.1875, 1.0, 0.1562, 1.0, 0.1562, 0.5, 0.1562, 0.5, 0.1562, 1.0, 0.125, 1.0, 0.125, 0.5, 0.125, 0.5, 0.125, 1.0, 0.09375, 1.0, 0.09375, 0.5, 0.09375, 0.5, 0.09375, 1.0, 0.0625, 1.0, 0.0625, 0.5, 0.2968, 0.4854, 0.25, 0.49, 0.2032, 0.4854, 0.1582, 0.4717, 0.1167, 0.4496, 0.08029, 0.4197, 0.05045, 0.3833, 0.02827, 0.3418, 0.01461, 0.2968, 0.01, 0.25, 0.01461, 0.2032, 0.02827, 0.1582, 0.05045, 0.1167, 0.08029, 0.08029, 0.1167, 0.05045, 0.1582, 0.02827, 0.2032, 0.01461, 0.25, 0.01, 0.2968, 0.01461, 0.3418, 0.02827, 0.3833, 0.05045, 0.4197, 0.08029, 0.4496, 0.1167, 0.4717, 0.1582, 0.4854, 0.2032, 0.49, 0.25, 0.4854, 0.2968, 0.4717, 0.3418, 0.4496, 0.3833, 0.4197, 0.4197, 0.3833, 0.4496, 0.3418, 0.4717, 0.0625, 0.5, 0.0625, 1.0, 0.03125, 1.0, 0.03125, 0.5, 0.03125, 0.5, 0.03125, 1.0, 0.0, 1.0, 0.0, 0.5, 0.75, 0.49, 0.7968, 0.4854, 0.8418, 0.4717, 0.8833, 0.4496, 0.9197, 0.4197, 0.9496, 0.3833, 0.9717, 0.3418, 0.9854, 0.2968, 0.99, 0.25, 0.9854, 0.2032, 0.9717, 0.1582, 0.9496, 0.1167, 0.9197, 0.08029, 0.8833, 0.05045, 0.8418, 0.02827, 0.7968, 0.01461, 0.75, 0.01, 0.7032, 0.01461, 0.6582, 0.02827, 0.6167, 0.05045, 0.5803, 0.08029, 0.5504, 0.1167, 0.5283, 0.1582, 0.5146, 0.2032, 0.51, 0.25, 0.5146, 0.2968, 0.5283, 0.3418, 0.5504, 0.3833, 0.5803, 0.4197, 0.6167, 0.4496, 0.6582, 0.4717, 0.7032, 0.4854, 1.0, 0.5, 1.0, 1.0, 0.9688, 1.0, 0.9688, 0.5, 0.9688, 0.5, 0.9688, 1.0, 0.9375, 1.0, 0.9375, 0.5, 0.9375, 0.5, 0.9375, 1.0, 0.9062, 1.0, 0.9062, 0.5, 0.9062, 0.5, 0.9062, 1.0, 0.875, 1.0, 0.875, 0.5, 0.875, 0.5, 0.875, 1.0, 0.8438, 1.0, 0.8438, 0.5, 0.8438, 0.5, 0.8438, 1.0, 0.8125, 1.0, 0.8125, 0.5, 0.8125, 0.5, 0.8125, 1.0, 0.7812, 1.0, 0.7812, 0.5, 0.7812, 0.5, 0.7812, 1.0, 0.75, 1.0, 0.75, 0.5, 0.75, 0.5, 0.75, 1.0, 0.7188, 1.0, 0.7188, 0.5, 0.7188, 0.5, 0.7188, 1.0, 0.6875, 1.0, 0.6875, 0.5, 0.6875, 0.5, 0.6875, 1.0, 0.6562, 1.0, 0.6562, 0.5, 0.6562, 0.5, 0.6562, 1.0, 0.625, 1.0, 0.625, 0.5, 0.625, 0.5, 0.625, 1.0, 0.5938, 1.0, 0.5938, 0.5, 0.5938, 0.5, 0.5938, 1.0, 0.5625, 1.0, 0.5625, 0.5, 0.5625, 0.5, 0.5625, 1.0, 0.5312, 1.0, 0.5312, 0.5, 0.5312, 0.5, 0.5312, 1.0, 0.5, 1.0, 0.5, 0.5, 0.5, 0.5, 0.5, 1.0, 0.4688, 1.0, 0.4688, 0.5, 0.4688, 0.5, 0.4688, 1.0, 0.4375, 1.0, 0.4375, 0.5, 0.4375, 0.5, 0.4375, 1.0, 0.4062, 1.0, 0.4062, 0.5, 0.4062, 0.5, 0.4062, 1.0, 0.375, 1.0, 0.375, 0.5, 0.375, 0.5, 0.375, 1.0, 0.3438, 1.0, 0.3438, 0.5, 0.3438, 0.5, 0.3438, 1.0, 0.3125, 1.0, 0.3125, 0.5, 0.3125, 0.5, 0.3125, 1.0, 0.2812, 1.0, 0.2812, 0.5, 0.2812, 0.5, 0.2812, 1.0, 0.25, 1.0, 0.25, 0.5, 0.25, 0.5, 0.25, 1.0, 0.2188, 1.0, 0.2188, 0.5, 0.2188, 0.5, 0.2188, 1.0, 0.1875, 1.0, 0.1875, 0.5, 0.1875, 0.5, 0.1875, 1.0, 0.1562, 1.0, 0.1562, 0.5, 0.1562, 0.5, 0.1562, 1.0, 0.125, 1.0, 0.125, 0.5, 0.125, 0.5, 0.125, 1.0, 0.09375, 1.0, 0.09375, 0.5, 0.09375, 0.5, 0.09375, 1.0, 0.0625, 1.0, 0.0625, 0.5, 0.2968, 0.4854, 0.25, 0.49, 0.2032, 0.4854, 0.1582, 0.4717, 0.1167, 0.4496, 0.08029, 0.4197, 0.05045, 0.3833, 0.02827, 0.3418, 0.01461, 0.2968, 0.01, 0.25, 0.01461, 0.2032, 0.02827, 0.1582, 0.05045, 0.1167, 0.08029, 0.08029, 0.1167, 0.05045, 0.1582, 0.02827, 0.2032, 0.01461, 0.25, 0.01, 0.2968, 0.01461, 0.3418, 0.02827, 0.3833, 0.05045, 0.4197, 0.08029, 0.4496, 0.1167, 0.4717, 0.1582, 0.4854, 0.2032, 0.49, 0.25, 0.4854, 0.2968, 0.4717, 0.3418, 0.4496, 0.3833, 0.4197, 0.4197, 0.3833, 0.4496, 0.3418, 0.4717, 0.0625, 0.5, 0.0625, 1.0, 0.03125, 1.0, 0.03125, 0.5, 0.03125, 0.5, 0.03125, 1.0, 0.0, 1.0, 0.0, 0.5, 0.75, 0.49, 0.7968, 0.4854, 0.8418, 0.4717, 0.8833, 0.4496, 0.9197, 0.4197, 0.9496, 0.3833, 0.9717, 0.3418, 0.9854, 0.2968, 0.99, 0.25, 0.9854, 0.2032, 0.9717, 0.1582, 0.9496, 0.1167, 0.9197, 0.08029, 0.8833, 0.05045, 0.8418, 0.02827, 0.7968, 0.01461, 0.75, 0.01, 0.7032, 0.01461, 0.6582, 0.02827, 0.6167, 0.05045, 0.5803, 0.08029, 0.5504, 0.1167, 0.5283, 0.1582, 0.5146, 0.2032, 0.51, 0.25, 0.5146, 0.2968, 0.5283, 0.3418, 0.5504, 0.3833, 0.5803, 0.4197, 0.6167, 0.4496, 0.6582, 0.4717, 0.7032, 0.4854, 1.0, 0.5, 1.0, 1.0, 0.9688, 1.0, 0.9688, 0.5, 0.9688, 0.5, 0.9688, 1.0, 0.9375, 1.0, 0.9375, 0.5, 0.9375, 0.5, 0.9375, 1.0, 0.9062, 1.0, 0.9062, 0.5, 0.9062, 0.5, 0.9062, 1.0, 0.875, 1.0, 0.875, 0.5, 0.875, 0.5, 0.875, 1.0, 0.8438, 1.0, 0.8438, 0.5, 0.8438, 0.5, 0.8438, 1.0, 0.8125, 1.0, 0.8125, 0.5, 0.8125, 0.5, 0.8125, 1.0, 0.7812, 1.0, 0.7812, 0.5, 0.7812, 0.5, 0.7812, 1.0, 0.75, 1.0, 0.75, 0.5, 0.75, 0.5, 0.75, 1.0, 0.7188, 1.0, 0.7188, 0.5, 0.7188, 0.5, 0.7188, 1.0, 0.6875, 1.0, 0.6875, 0.5, 0.6875, 0.5, 0.6875, 1.0, 0.6562, 1.0, 0.6562, 0.5, 0.6562, 0.5, 0.6562, 1.0, 0.625, 1.0, 0.625, 0.5, 0.625, 0.5, 0.625, 1.0, 0.5938, 1.0, 0.5938, 0.5, 0.5938, 0.5, 0.5938, 1.0, 0.5625, 1.0, 0.5625, 0.5, 0.5625, 0.5, 0.5625, 1.0, 0.5312, 1.0, 0.5312, 0.5, 0.5312, 0.5, 0.5312, 1.0, 0.5, 1.0, 0.5, 0.5, 0.5, 0.5, 0.5, 1.0, 0.4688, 1.0, 0.4688, 0.5, 0.4688, 0.5, 0.4688, 1.0, 0.4375, 1.0, 0.4375, 0.5, 0.4375, 0.5, 0.4375, 1.0, 0.4062, 1.0, 0.4062, 0.5, 0.4062, 0.5, 0.4062, 1.0, 0.375, 1.0, 0.375, 0.5, 0.375, 0.5, 0.375, 1.0, 0.3438, 1.0, 0.3438, 0.5, 0.3438, 0.5, 0.3438, 1.0, 0.3125, 1.0, 0.3125, 0.5, 0.3125, 0.5, 0.3125, 1.0, 0.2812, 1.0, 0.2812, 0.5, 0.2812, 0.5, 0.2812, 1.0, 0.25, 1.0, 0.25, 0.5, 0.25, 0.5, 0.25, 1.0, 0.2188, 1.0, 0.2188, 0.5, 0.2188, 0.5, 0.2188, 1.0, 0.1875, 1.0, 0.1875, 0.5, 0.1875, 0.5, 0.1875, 1.0, 0.1562, 1.0, 0.1562, 0.5, 0.1562, 0.5, 0.1562, 1.0, 0.125, 1.0, 0.125, 0.5, 0.125, 0.5, 0.125, 1.0, 0.09375, 1.0, 0.09375, 0.5, 0.09375, 0.5, 0.09375, 1.0, 0.0625, 1.0, 0.0625, 0.5, 0.2968, 0.4854, 0.25, 0.49, 0.2032, 0.4854, 0.1582, 0.4717, 0.1167, 0.4496, 0.08029, 0.4197, 0.05045, 0.3833, 0.02827, 0.3418, 0.01461, 0.2968, 0.01, 0.25, 0.01461, 0.2032, 0.02827, 0.1582, 0.05045, 0.1167, 0.08029, 0.08029, 0.1167, 0.05045, 0.1582, 0.02827, 0.2032, 0.01461, 0.25, 0.01, 0.2968, 0.01461, 0.3418, 0.02827, 0.3833, 0.05045, 0.4197, 0.08029, 0.4496, 0.1167, 0.4717, 0.1582, 0.4854, 0.2032, 0.49, 0.25, 0.4854, 0.2968, 0.4717, 0.3418, 0.4496, 0.3833, 0.4197, 0.4197, 0.3833, 0.4496, 0.3418, 0.4717, 0.0625, 0.5, 0.0625, 1.0, 0.03125, 1.0, 0.03125, 0.5, 0.03125, 0.5, 0.03125, 1.0, 0.0, 1.0, 0.0, 0.5, 0.75, 0.49, 0.7968, 0.4854, 0.8418, 0.4717, 0.8833, 0.4496, 0.9197, 0.4197, 0.9496, 0.3833, 0.9717, 0.3418, 0.9854, 0.2968, 0.99, 0.25, 0.9854, 0.2032, 0.9717, 0.1582, 0.9496, 0.1167, 0.9197, 0.08029, 0.8833, 0.05045, 0.8418, 0.02827, 0.7968, 0.01461, 0.75, 0.01, 0.7032, 0.01461, 0.6582, 0.02827, 0.6167, 0.05045, 0.5803, 0.08029, 0.5504, 0.1167, 0.5283, 0.1582, 0.5146, 0.2032, 0.51, 0.25, 0.5146, 0.2968, 0.5283, 0.3418, 0.5504, 0.3833, 0.5803, 0.4197, 0.6167, 0.4496, 0.6582, 0.4717, 0.7032, 0.4854, 1.0, 0.5, 1.0, 1.0, 0.9688, 1.0, 0.9688, 0.5, 0.9688, 0.5, 0.9688, 1.0, 0.9375, 1.0, 0.9375, 0.5, 0.9375, 0.5, 0.9375, 1.0, 0.9062, 1.0, 0.9062, 0.5, 0.9062, 0.5, 0.9062, 1.0, 0.875, 1.0, 0.875, 0.5, 0.875, 0.5, 0.875, 1.0, 0.8438, 1.0, 0.8438, 0.5, 0.8438, 0.5, 0.8438, 1.0, 0.8125, 1.0, 0.8125, 0.5, 0.8125, 0.5, 0.8125, 1.0, 0.7812, 1.0, 0.7812, 0.5, 0.7812, 0.5, 0.7812, 1.0, 0.75, 1.0, 0.75, 0.5, 0.75, 0.5, 0.75, 1.0, 0.7188, 1.0, 0.7188, 0.5, 0.7188, 0.5, 0.7188, 1.0, 0.6875, 1.0, 0.6875, 0.5, 0.6875, 0.5, 0.6875, 1.0, 0.6562, 1.0, 0.6562, 0.5, 0.6562, 0.5, 0.6562, 1.0, 0.625, 1.0, 0.625, 0.5, 0.625, 0.5, 0.625, 1.0, 0.5938, 1.0, 0.5938, 0.5, 0.5938, 0.5, 0.5938, 1.0, 0.5625, 1.0, 0.5625, 0.5, 0.5625, 0.5, 0.5625, 1.0, 0.5312, 1.0, 0.5312, 0.5, 0.5312, 0.5, 0.5312, 1.0, 0.5, 1.0, 0.5, 0.5, 0.5, 0.5, 0.5, 1.0, 0.4688, 1.0, 0.4688, 0.5, 0.4688, 0.5, 0.4688, 1.0, 0.4375, 1.0, 0.4375, 0.5, 0.4375, 0.5, 0.4375, 1.0, 0.4062, 1.0, 0.4062, 0.5, 0.4062, 0.5, 0.4062, 1.0, 0.375, 1.0, 0.375, 0.5, 0.375, 0.5, 0.375, 1.0, 0.3438, 1.0, 0.3438, 0.5, 0.3438, 0.5, 0.3438, 1.0, 0.3125, 1.0, 0.3125, 0.5, 0.3125, 0.5, 0.3125, 1.0, 0.2812, 1.0, 0.2812, 0.5, 0.2812, 0.5, 0.2812, 1.0, 0.25, 1.0, 0.25, 0.5, 0.25, 0.5, 0.25, 1.0, 0.2188, 1.0, 0.2188, 0.5, 0.2188, 0.5, 0.2188, 1.0, 0.1875, 1.0, 0.1875, 0.5, 0.1875, 0.5, 0.1875, 1.0, 0.1562, 1.0, 0.1562, 0.5, 0.1562, 0.5, 0.1562, 1.0, 0.125, 1.0, 0.125, 0.5, 0.125, 0.5, 0.125, 1.0, 0.09375, 1.0, 0.09375, 0.5, 0.09375, 0.5, 0.09375, 1.0, 0.0625, 1.0, 0.0625, 0.5, 0.2968, 0.4854, 0.25, 0.49, 0.2032, 0.4854, 0.1582, 0.4717, 0.1167, 0.4496, 0.08029, 0.4197, 0.05045, 0.3833, 0.02827, 0.3418, 0.01461, 0.2968, 0.01, 0.25, 0.01461, 0.2032, 0.02827, 0.1582, 0.05045, 0.1167, 0.08029, 0.08029, 0.1167, 0.05045, 0.1582, 0.02827, 0.2032, 0.01461, 0.25, 0.01, 0.2968, 0.01461, 0.3418, 0.02827, 0.3833, 0.05045, 0.4197, 0.08029, 0.4496, 0.1167, 0.4717, 0.1582, 0.4854, 0.2032, 0.49, 0.25, 0.4854, 0.2968, 0.4717, 0.3418, 0.4496, 0.3833, 0.4197, 0.4197, 0.3833, 0.4496, 0.3418, 0.4717, 0.0625, 0.5, 0.0625, 1.0, 0.03125, 1.0, 0.03125, 0.5, 0.03125, 0.5, 0.03125, 1.0, 0.0, 1.0, 0.0, 0.5, 0.75, 0.49, 0.7968, 0.4854, 0.8418, 0.4717, 0.8833, 0.4496, 0.9197, 0.4197, 0.9496, 0.3833, 0.9717, 0.3418, 0.9854, 0.2968, 0.99, 0.25, 0.9854, 0.2032, 0.9717, 0.1582, 0.9496, 0.1167, 0.9197, 0.08029, 0.8833, 0.05045, 0.8418, 0.02827, 0.7968, 0.01461, 0.75, 0.01, 0.7032, 0.01461, 0.6582, 0.02827, 0.6167, 0.05045, 0.5803, 0.08029, 0.5504, 0.1167, 0.5283, 0.1582, 0.5146, 0.2032, 0.51, 0.25, 0.5146, 0.2968, 0.5283, 0.3418, 0.5504, 0.3833, 0.5803, 0.4197, 0.6167, 0.4496, 0.6582, 0.4717, 0.7032, 0.4854, 1.0, 0.5, 1.0, 1.0, 0.9688, 1.0, 0.9688, 0.5, 0.9688, 0.5, 0.9688, 1.0, 0.9375, 1.0, 0.9375, 0.5, 0.9375, 0.5, 0.9375, 1.0, 0.9062, 1.0, 0.9062, 0.5, 0.9062, 0.5, 0.9062, 1.0, 0.875, 1.0, 0.875, 0.5, 0.875, 0.5, 0.875, 1.0, 0.8438, 1.0, 0.8438, 0.5, 0.8438, 0.5, 0.8438, 1.0, 0.8125, 1.0, 0.8125, 0.5, 0.8125, 0.5, 0.8125, 1.0, 0.7812, 1.0, 0.7812, 0.5, 0.7812, 0.5, 0.7812, 1.0, 0.75, 1.0, 0.75, 0.5, 0.75, 0.5, 0.75, 1.0, 0.7188, 1.0, 0.7188, 0.5, 0.7188, 0.5, 0.7188, 1.0, 0.6875, 1.0, 0.6875, 0.5, 0.6875, 0.5, 0.6875, 1.0, 0.6562, 1.0, 0.6562, 0.5, 0.6562, 0.5, 0.6562, 1.0, 0.625, 1.0, 0.625, 0.5, 0.625, 0.5, 0.625, 1.0, 0.5938, 1.0, 0.5938, 0.5, 0.5938, 0.5, 0.5938, 1.0, 0.5625, 1.0, 0.5625, 0.5, 0.5625, 0.5, 0.5625, 1.0, 0.5312, 1.0, 0.5312, 0.5, 0.5312, 0.5, 0.5312, 1.0, 0.5, 1.0, 0.5, 0.5, 0.5, 0.5, 0.5, 1.0, 0.4688, 1.0, 0.4688, 0.5, 0.4688, 0.5, 0.4688, 1.0, 0.4375, 1.0, 0.4375, 0.5, 0.4375, 0.5, 0.4375, 1.0, 0.4062, 1.0, 0.4062, 0.5, 0.4062, 0.5, 0.4062, 1.0, 0.375, 1.0, 0.375, 0.5, 0.375, 0.5, 0.375, 1.0, 0.3438, 1.0, 0.3438, 0.5, 0.3438, 0.5, 0.3438, 1.0, 0.3125, 1.0, 0.3125, 0.5, 0.3125, 0.5, 0.3125, 1.0, 0.2812, 1.0, 0.2812, 0.5, 0.2812, 0.5, 0.2812, 1.0, 0.25, 1.0, 0.25, 0.5, 0.25, 0.5, 0.25, 1.0, 0.2188, 1.0, 0.2188, 0.5, 0.2188, 0.5, 0.2188, 1.0, 0.1875, 1.0, 0.1875, 0.5, 0.1875, 0.5, 0.1875, 1.0, 0.1562, 1.0, 0.1562, 0.5, 0.1562, 0.5, 0.1562, 1.0, 0.125, 1.0, 0.125, 0.5, 0.125, 0.5, 0.125, 1.0, 0.09375, 1.0, 0.09375, 0.5, 0.09375, 0.5, 0.09375, 1.0, 0.0625, 1.0, 0.0625, 0.5, 0.2968, 0.4854, 0.25, 0.49, 0.2032, 0.4854, 0.1582, 0.4717, 0.1167, 0.4496, 0.08029, 0.4197, 0.05045, 0.3833, 0.02827, 0.3418, 0.01461, 0.2968, 0.01, 0.25, 0.01461, 0.2032, 0.02827, 0.1582, 0.05045, 0.1167, 0.08029, 0.08029, 0.1167, 0.05045, 0.1582, 0.02827, 0.2032, 0.01461, 0.25, 0.01, 0.2968, 0.01461, 0.3418, 0.02827, 0.3833, 0.05045, 0.4197, 0.08029, 0.4496, 0.1167, 0.4717, 0.1582, 0.4854, 0.2032, 0.49, 0.25, 0.4854, 0.2968, 0.4717, 0.3418, 0.4496, 0.3833, 0.4197, 0.4197, 0.3833, 0.4496, 0.3418, 0.4717, 0.0625, 0.5, 0.0625, 1.0, 0.03125, 1.0, 0.03125, 0.5, 0.03125, 0.5, 0.03125, 1.0, 0.0, 1.0, 0.0, 0.5, 0.75, 0.49, 0.7968, 0.4854, 0.8418, 0.4717, 0.8833, 0.4496, 0.9197, 0.4197, 0.9496, 0.3833, 0.9717, 0.3418, 0.9854, 0.2968, 0.99, 0.25, 0.9854, 0.2032, 0.9717, 0.1582, 0.9496, 0.1167, 0.9197, 0.08029, 0.8833, 0.05045, 0.8418, 0.02827, 0.7968, 0.01461, 0.75, 0.01, 0.7032, 0.01461, 0.6582, 0.02827, 0.6167, 0.05045, 0.5803, 0.08029, 0.5504, 0.1167, 0.5283, 0.1582, 0.5146, 0.2032, 0.51, 0.25, 0.5146, 0.2968, 0.5283, 0.3418, 0.5504, 0.3833, 0.5803, 0.4197, 0.6167, 0.4496, 0.6582, 0.4717, 0.7032, 0.4854, 1.0, 0.5, 1.0, 1.0, 0.9688, 1.0, 0.9688, 0.5, 0.9688, 0.5, 0.9688, 1.0, 0.9375, 1.0, 0.9375, 0.5, 0.9375, 0.5, 0.9375, 1.0, 0.9062, 1.0, 0.9062, 0.5, 0.9062, 0.5, 0.9062, 1.0, 0.875, 1.0, 0.875, 0.5, 0.875, 0.5, 0.875, 1.0, 0.8438, 1.0, 0.8438, 0.5, 0.8438, 0.5, 0.8438, 1.0, 0.8125, 1.0, 0.8125, 0.5, 0.8125, 0.5, 0.8125, 1.0, 0.7812, 1.0, 0.7812, 0.5, 0.7812, 0.5, 0.7812, 1.0, 0.75, 1.0, 0.75, 0.5, 0.75, 0.5, 0.75, 1.0, 0.7188, 1.0, 0.7188, 0.5, 0.7188, 0.5, 0.7188, 1.0, 0.6875, 1.0, 0.6875, 0.5, 0.6875, 0.5, 0.6875, 1.0, 0.6562, 1.0, 0.6562, 0.5, 0.6562, 0.5, 0.6562, 1.0, 0.625, 1.0, 0.625, 0.5, 0.625, 0.5, 0.625, 1.0, 0.5938, 1.0, 0.5938, 0.5, 0.5938, 0.5, 0.5938, 1.0, 0.5625, 1.0, 0.5625, 0.5, 0.5625, 0.5, 0.5625, 1.0, 0.5312, 1.0, 0.5312, 0.5, 0.5312, 0.5, 0.5312, 1.0, 0.5, 1.0, 0.5, 0.5, 0.5, 0.5, 0.5, 1.0, 0.4688, 1.0, 0.4688, 0.5, 0.4688, 0.5, 0.4688, 1.0, 0.4375, 1.0, 0.4375, 0.5, 0.4375, 0.5, 0.4375, 1.0, 0.4062, 1.0, 0.4062, 0.5, 0.4062, 0.5, 0.4062, 1.0, 0.375, 1.0, 0.375, 0.5, 0.375, 0.5, 0.375, 1.0, 0.3438, 1.0, 0.3438, 0.5, 0.3438, 0.5, 0.3438, 1.0, 0.3125, 1.0, 0.3125, 0.5, 0.3125, 0.5, 0.3125, 1.0, 0.2812, 1.0, 0.2812, 0.5, 0.2812, 0.5, 0.2812, 1.0, 0.25, 1.0, 0.25, 0.5, 0.25, 0.5, 0.25, 1.0, 0.2188, 1.0, 0.2188, 0.5, 0.2188, 0.5, 0.2188, 1.0, 0.1875, 1.0, 0.1875, 0.5, 0.1875, 0.5, 0.1875, 1.0, 0.1562, 1.0, 0.1562, 0.5, 0.1562, 0.5, 0.1562, 1.0, 0.125, 1.0, 0.125, 0.5, 0.125, 0.5, 0.125, 1.0, 0.09375, 1.0, 0.09375, 0.5, 0.09375, 0.5, 0.09375, 1.0, 0.0625, 1.0, 0.0625, 0.5, 0.2968, 0.4854, 0.25, 0.49, 0.2032, 0.4854, 0.1582, 0.4717, 0.1167, 0.4496, 0.08029, 0.4197, 0.05045, 0.3833, 0.02827, 0.3418, 0.01461, 0.2968, 0.01, 0.25, 0.01461, 0.2032, 0.02827, 0.1582, 0.05045, 0.1167, 0.08029, 0.08029, 0.1167, 0.05045, 0.1582, 0.02827, 0.2032, 0.01461, 0.25, 0.01, 0.2968, 0.01461, 0.3418, 0.02827, 0.3833, 0.05045, 0.4197, 0.08029, 0.4496, 0.1167, 0.4717, 0.1582, 0.4854, 0.2032, 0.49, 0.25, 0.4854, 0.2968, 0.4717, 0.3418, 0.4496, 0.3833, 0.4197, 0.4197, 0.3833, 0.4496, 0.3418, 0.4717, 0.0625, 0.5, 0.0625, 1.0, 0.03125, 1.0, 0.03125, 0.5, 0.03125, 0.5, 0.03125, 1.0, 0.0, 1.0, 0.0, 0.5, 0.75, 0.49, 0.7968, 0.4854, 0.8418, 0.4717, 0.8833, 0.4496, 0.9197, 0.4197, 0.9496, 0.3833, 0.9717, 0.3418, 0.9854, 0.2968, 0.99, 0.25, 0.9854, 0.2032, 0.9717, 0.1582, 0.9496, 0.1167, 0.9197, 0.08029, 0.8833, 0.05045, 0.8418, 0.02827, 0.7968, 0.01461, 0.75, 0.01, 0.7032, 0.01461, 0.6582, 0.02827, 0.6167, 0.05045, 0.5803, 0.08029, 0.5504, 0.1167, 0.5283, 0.1582, 0.5146, 0.2032, 0.51, 0.25, 0.5146, 0.2968, 0.5283, 0.3418, 0.5504, 0.3833, 0.5803, 0.4197, 0.6167, 0.4496, 0.6582, 0.4717, 0.7032, 0.4854, 1.0, 0.5, 1.0, 1.0, 0.9688, 1.0, 0.9688, 0.5, 0.9688, 0.5, 0.9688, 1.0, 0.9375, 1.0, 0.9375, 0.5, 0.9375, 0.5, 0.9375, 1.0, 0.9062, 1.0, 0.9062, 0.5, 0.9062, 0.5, 0.9062, 1.0, 0.875, 1.0, 0.875, 0.5, 0.875, 0.5, 0.875, 1.0, 0.8438, 1.0, 0.8438, 0.5, 0.8438, 0.5, 0.8438, 1.0, 0.8125, 1.0, 0.8125, 0.5, 0.8125, 0.5, 0.8125, 1.0, 0.7812, 1.0, 0.7812, 0.5, 0.7812, 0.5, 0.7812, 1.0, 0.75, 1.0, 0.75, 0.5, 0.75, 0.5, 0.75, 1.0, 0.7188, 1.0, 0.7188, 0.5, 0.7188, 0.5, 0.7188, 1.0, 0.6875, 1.0, 0.6875, 0.5, 0.6875, 0.5, 0.6875, 1.0, 0.6562, 1.0, 0.6562, 0.5, 0.6562, 0.5, 0.6562, 1.0, 0.625, 1.0, 0.625, 0.5, 0.625, 0.5, 0.625, 1.0, 0.5938, 1.0, 0.5938, 0.5, 0.5938, 0.5, 0.5938, 1.0, 0.5625, 1.0, 0.5625, 0.5, 0.5625, 0.5, 0.5625, 1.0, 0.5312, 1.0, 0.5312, 0.5, 0.5312, 0.5, 0.5312, 1.0, 0.5, 1.0, 0.5, 0.5, 0.5, 0.5, 0.5, 1.0, 0.4688, 1.0, 0.4688, 0.5, 0.4688, 0.5, 0.4688, 1.0, 0.4375, 1.0, 0.4375, 0.5, 0.4375, 0.5, 0.4375, 1.0, 0.4062, 1.0, 0.4062, 0.5, 0.4062, 0.5, 0.4062, 1.0, 0.375, 1.0, 0.375, 0.5, 0.375, 0.5, 0.375, 1.0, 0.3438, 1.0, 0.3438, 0.5, 0.3438, 0.5, 0.3438, 1.0, 0.3125, 1.0, 0.3125, 0.5, 0.3125, 0.5, 0.3125, 1.0, 0.2812, 1.0, 0.2812, 0.5, 0.2812, 0.5, 0.2812, 1.0, 0.25, 1.0, 0.25, 0.5, 0.25, 0.5, 0.25, 1.0, 0.2188, 1.0, 0.2188, 0.5, 0.2188, 0.5, 0.2188, 1.0, 0.1875, 1.0, 0.1875, 0.5, 0.1875, 0.5, 0.1875, 1.0, 0.1562, 1.0, 0.1562, 0.5, 0.1562, 0.5, 0.1562, 1.0, 0.125, 1.0, 0.125, 0.5, 0.125, 0.5, 0.125, 1.0, 0.09375, 1.0, 0.09375, 0.5, 0.09375, 0.5, 0.09375, 1.0, 0.0625, 1.0, 0.0625, 0.5, 0.2968, 0.4854, 0.25, 0.49, 0.2032, 0.4854, 0.1582, 0.4717, 0.1167, 0.4496, 0.08029, 0.4197, 0.05045, 0.3833, 0.02827, 0.3418, 0.01461, 0.2968, 0.01, 0.25, 0.01461, 0.2032, 0.02827, 0.1582, 0.05045, 0.1167, 0.08029, 0.08029, 0.1167, 0.05045, 0.1582, 0.02827, 0.2032, 0.01461, 0.25, 0.01, 0.2968, 0.01461, 0.3418, 0.02827, 0.3833, 0.05045, 0.4197, 0.08029, 0.4496, 0.1167, 0.4717, 0.1582, 0.4854, 0.2032, 0.49, 0.25, 0.4854, 0.2968, 0.4717, 0.3418, 0.4496, 0.3833, 0.4197, 0.4197, 0.3833, 0.4496, 0.3418, 0.4717, 0.0625, 0.5, 0.0625, 1.0, 0.03125, 1.0, 0.03125, 0.5, 0.03125, 0.5, 0.03125, 1.0, 0.0, 1.0, 0.0, 0.5, 0.75, 0.49, 0.7968, 0.4854, 0.8418, 0.4717, 0.8833, 0.4496, 0.9197, 0.4197, 0.9496, 0.3833, 0.9717, 0.3418, 0.9854, 0.2968, 0.99, 0.25, 0.9854, 0.2032, 0.9717, 0.1582, 0.9496, 0.1167, 0.9197, 0.08029, 0.8833, 0.05045, 0.8418, 0.02827, 0.7968, 0.01461, 0.75, 0.01, 0.7032, 0.01461, 0.6582, 0.02827, 0.6167, 0.05045, 0.5803, 0.08029, 0.5504, 0.1167, 0.5283, 0.1582, 0.5146, 0.2032, 0.51, 0.25, 0.5146, 0.2968, 0.5283, 0.3418, 0.5504, 0.3833, 0.5803, 0.4197, 0.6167, 0.4496, 0.6582, 0.4717, 0.7032, 0.4854])
me_cube.materials.append(mat_body)
me_cube.materials.append(mat_wheels)
me_cube.use_mirror_vertex_groups = False
me_cube.update()
me_cube_001 = bpy.data.meshes.new('Cube.001')
me_cube_001.from_pydata([(-1.0, -1.0, 2.085), (-1.0, -1.0, 3.033), (-1.0, 1.0, 2.085), (-1.0, 1.0, 3.033), (1.0, -1.0, 2.085), (1.0, -1.0, 3.033), (1.0, 1.0, 2.085), (1.0, 1.0, 3.033), (-1.326, -1.326, 2.559), (-1.326, 1.326, 2.559), (1.326, 1.326, 2.559), (1.326, -1.326, 2.559), (-1.422, 0.0, 2.085), (-1.422, 0.0, 3.033), (1.422, 0.0, 2.085), (1.422, 0.0, 3.033), (1.885, 0.0, 2.559), (-1.885, 0.0, 2.559)], [], [(17, 13, 3, 9), (9, 3, 7, 10), (16, 15, 5, 11), (11, 5, 1, 8), (12, 14, 4, 0), (15, 13, 1, 5), (4, 11, 8, 0), (14, 16, 11, 4), (2, 9, 10, 6), (12, 17, 9, 2), (0, 8, 17, 12), (6, 10, 16, 14), (7, 3, 13, 15), (2, 6, 14, 12), (10, 7, 15, 16), (8, 1, 13, 17)])
_uv = me_cube_001.uv_layers.new(name='UVMap')
_uv.uv.foreach_set('vector', [0.5, 0.125, 0.625, 0.125, 0.625, 0.25, 0.5, 0.25, 0.5, 0.25, 0.625, 0.25, 0.625, 0.5, 0.5, 0.5, 0.5, 0.625, 0.625, 0.625, 0.625, 0.75, 0.5, 0.75, 0.5, 0.75, 0.625, 0.75, 0.625, 1.0, 0.5, 1.0, 0.125, 0.625, 0.375, 0.625, 0.375, 0.75, 0.125, 0.75, 0.625, 0.625, 0.875, 0.625, 0.875, 0.75, 0.625, 0.75, 0.375, 0.75, 0.5, 0.75, 0.5, 1.0, 0.375, 1.0, 0.375, 0.625, 0.5, 0.625, 0.5, 0.75, 0.375, 0.75, 0.375, 0.25, 0.5, 0.25, 0.5, 0.5, 0.375, 0.5, 0.375, 0.125, 0.5, 0.125, 0.5, 0.25, 0.375, 0.25, 0.375, 0.0, 0.5, 0.0, 0.5, 0.125, 0.375, 0.125, 0.375, 0.5, 0.5, 0.5, 0.5, 0.625, 0.375, 0.625, 0.625, 0.5, 0.875, 0.5, 0.875, 0.625, 0.625, 0.625, 0.125, 0.5, 0.375, 0.5, 0.375, 0.625, 0.125, 0.625, 0.5, 0.5, 0.625, 0.5, 0.625, 0.625, 0.5, 0.625, 0.5, 0.0, 0.625, 0.0, 0.625, 0.125, 0.5, 0.125])
me_cube_001.materials.append(mat_material_001)
me_cube_001.update()
me_cylinder = bpy.data.meshes.new('Cylinder')
me_cylinder.from_pydata([(0.0, 0.13, -0.265), (0.0, 0.13, 0.265), (0.1126, 0.065, -0.265), (0.1126, 0.065, 0.265), (0.1126, -0.065, -0.265), (0.1126, -0.065, 0.265), (0.0, -0.13, -0.265), (0.0, -0.13, 0.265), (-0.1126, -0.065, -0.265), (-0.1126, -0.065, 0.265), (-0.1126, 0.065, -0.265), (-0.1126, 0.065, 0.265), (0.04936, 0.0285, 0.4713), (1.604e-08, 0.05699, 0.4713), (0.04936, -0.0285, 0.4713), (1.604e-08, -0.05699, 0.4713), (-0.04936, -0.0285, 0.4713), (-0.04936, 0.0285, 0.4713)], [], [(0, 1, 3, 2), (2, 3, 5, 4), (4, 5, 7, 6), (6, 7, 9, 8), (9, 7, 15, 16), (8, 9, 11, 10), (10, 11, 1, 0), (0, 2, 4, 6, 8, 10), (12, 13, 17, 16, 15, 14), (5, 3, 12, 14), (11, 9, 16, 17), (3, 1, 13, 12), (7, 5, 14, 15), (1, 11, 17, 13)])
_uv = me_cylinder.uv_layers.new(name='UVMap')
_uv.uv.foreach_set('vector', [1.0, 0.5, 1.0, 1.0, 0.8333, 1.0, 0.8333, 0.5, 0.8333, 0.5, 0.8333, 1.0, 0.6667, 1.0, 0.6667, 0.5, 0.6667, 0.5, 0.6667, 1.0, 0.5, 1.0, 0.5, 0.5, 0.5, 0.5, 0.5, 1.0, 0.3333, 1.0, 0.3333, 0.5, 0.3333, 1.0, 0.5, 1.0, 0.5, 1.0, 0.3333, 1.0, 0.3333, 0.5, 0.3333, 1.0, 0.1667, 1.0, 0.1667, 0.5, 0.1667, 0.5, 0.1667, 1.0, -8.941e-08, 1.0, -8.941e-08, 0.5, 0.75, 0.49, 0.9578, 0.37, 0.9578, 0.13, 0.75, 0.01, 0.5422, 0.13, 0.5422, 0.37, 0.4578, 0.37, 0.25, 0.49, 0.04215, 0.37, 0.04215, 0.13, 0.25, 0.01, 0.4578, 0.13, 0.6667, 1.0, 0.8333, 1.0, 0.8333, 1.0, 0.6667, 1.0, 0.1667, 1.0, 0.3333, 1.0, 0.3333, 1.0, 0.1667, 1.0, 0.8333, 1.0, 1.0, 1.0, 1.0, 1.0, 0.8333, 1.0, 0.5, 1.0, 0.6667, 1.0, 0.6667, 1.0, 0.5, 1.0, -8.941e-08, 1.0, 0.1667, 1.0, 0.1667, 1.0, -8.941e-08, 1.0])
me_cylinder.materials.append(mat_material_002)
me_cylinder.update()

# ---- objects
ob_barrel = bpy.data.objects.new('Barrel', me_cube_002)
ob_body = bpy.data.objects.new('Body', me_cube)
ob_turret = bpy.data.objects.new('Turret', me_cube_001)
ob_shell = bpy.data.objects.new('Shell', me_cylinder)

# ---- transforms, parenting, visibility, modifiers, constraints
ob_barrel.parent = ob_turret
ob_barrel.matrix_parent_inverse = Matrix(((1.0, -0.0, 0.0, -0.0), (-0.0, 1.0, -0.0, 0.0), (0.0, -0.0, 1.0, 0.691), (-0.0, 0.0, -0.0, 1.0)))
ob_barrel.location = (-2.647e-23, -0.9245, 1.969)
ob_barrel.scale = (0.5113, 0.2511, 0.2511)
ob_body.location = (0.0, 0.0, 0.0)
ob_body.scale = (2.009, 3.013, 1.004)
ob_body.lock_rotations_4d = False
ob_body.empty_display_type = 'ARROWS'
ob_body.lineart.crease_threshold = 0.0
ob_turret.parent = ob_body
ob_turret.matrix_parent_inverse = Matrix(((0.4978, -0.0, 0.0, -0.0), (-0.0, 0.3319, -0.0, 0.0), (0.0, -0.0, 0.9957, -0.0), (-0.0, 0.0, -0.0, 1.0)))
ob_turret.location = (0.0, 0.0, -0.691)
ob_shell.location = (0.0, -4.994, 1.969)
ob_shell.rotation_euler = (1.571, -2.22e-16, -2.22e-16)

# ---- collection membership
scene.collection.objects.link(ob_barrel)
scene.collection.objects.link(ob_body)
scene.collection.objects.link(ob_turret)
scene.collection.objects.link(ob_shell)

# ---- scene / render settings (as saved in the file)
scene.frame_start = 1; scene.frame_end = 250; scene.frame_set(1)
scene.render.engine = 'BLENDER_EEVEE_NEXT'
scene.cycles.sampling_pattern = 'TABULATED_SOBOL'
scene.view_settings.view_transform = 'Filmic'
bpy.context.view_layer.update()

# ---- added for rendering (the .blend has no active camera): camera
cam_auto = bpy.data.cameras.new('AutoCamera')
cam_auto.lens = 50.0
cam_auto.sensor_width = 36.0
cam_auto.clip_end = 1000.0
ob_auto_camera = bpy.data.objects.new('AutoCamera', cam_auto)
scene.collection.objects.link(ob_auto_camera)
ob_auto_camera.location = (9.48907, -12.6115, 8.12147)
ob_auto_camera.rotation_euler = (1.09748, -7.21219e-08, 0.694738)
scene.camera = ob_auto_camera
bpy.context.view_layer.update()
